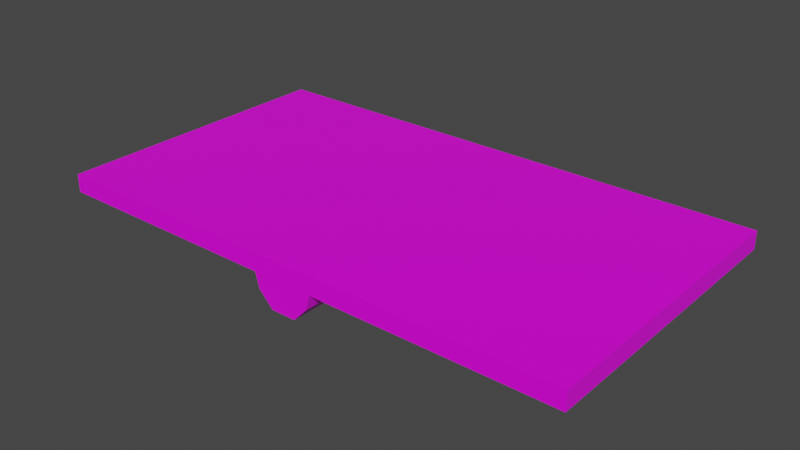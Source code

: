 # Source: Seesaw2.blend  (saved by Blender 2.83.19; exported with 4.5.12 LTS)
import bpy
from mathutils import Matrix  # noqa: F401  (used for matrix-valued properties, if any)

bpy.ops.wm.read_factory_settings(use_empty=True)
scene = bpy.context.scene
scene.name = 'Scene'

# ---- collections
col_collection = bpy.data.collections.new('Collection'); scene.collection.children.link(col_collection)

# ---- images (referenced by path relative to the original .blend; pixels are not part of the script)
import os
ASSET_DIR = os.environ.get("B2B_ASSET_DIR", "")  # directory of the original .blend (textures are referenced by path, not embedded)
HERE = os.path.dirname(os.path.abspath(__file__))  # packed textures are extracted next to this script under _unpacked/

def load_image(name, relpath, width, height, colorspace="sRGB"):
    """Load a texture the original file referenced (path relative to the .blend, or extracted next to this script)."""
    p = next((c for c in (os.path.join(HERE, relpath), os.path.join(ASSET_DIR, relpath)) if relpath and os.path.exists(c)), "")
    if p:
        img = bpy.data.images.load(p, check_existing=True)
        img.name = name
    else:  # same state as the original file: an image datablock whose file is absent (Cycles renders it pink)
        img = bpy.data.images.new(name, width, height)
        img.source = "FILE"
        img.filepath = "//" + (relpath or name)
    img.colorspace_settings.name = colorspace
    return img
img_colors_png = load_image('colors.png', 'colors.png', 1024, 1024, 'sRGB')

# ---- materials (node trees are filled in below, after node groups)
mat_material = bpy.data.materials.new('Material')
mat_material.alpha_threshold = 0.0
mat_material.use_transparent_shadow = False
mat_material.line_color = (0.0, 0.0, 0.0, 1.0)

# ---- material node trees
mat_material.use_nodes = True; mat_material.node_tree.nodes.clear()
_N = mat_material.node_tree.nodes; _L = mat_material.node_tree.links
n0 = _N.new('ShaderNodeOutputMaterial'); n0.name = 'Material Output'; n0.location = (300, 300)
n1 = _N.new('ShaderNodeBsdfPrincipled'); n1.name = 'Principled BSDF'; n1.location = (10, 300)
n1.distribution = 'GGX'
n1.subsurface_method = 'BURLEY'
n1.inputs[2].default_value = 0.4
n1.inputs[3].default_value = 1.45
n1.inputs[27].default_value = (0.0, 0.0, 0.0, 1.0)
n1.inputs[28].default_value = 1.0
n2 = _N.new('ShaderNodeTexImage'); n2.name = 'Image Texture'; n2.location = (-306, 190)
n2.image = img_colors_png
_L.new(n1.outputs[0], n0.inputs[0])
_L.new(n2.outputs[0], n1.inputs[0])
n0.is_active_output = True

# ---- world
world_world = bpy.data.worlds.new('World'); scene.world = world_world
world_world.use_nodes = True; world_world.node_tree.nodes.clear()
_N = world_world.node_tree.nodes; _L = world_world.node_tree.links
n0 = _N.new('ShaderNodeOutputWorld'); n0.name = 'World Output'; n0.location = (300, 300)
n1 = _N.new('ShaderNodeBackground'); n1.name = 'Background'; n1.location = (10, 300)
n1.inputs[0].default_value = (0.05088, 0.05088, 0.05088, 1.0)
_L.new(n1.outputs[0], n0.inputs[0])
n0.is_active_output = True
world_world.color = (0.05088, 0.05088, 0.05088)
world_world.use_sun_shadow = False
world_world.sun_shadow_jitter_overblur = 0.0

# ---- meshes
me_cube_001 = bpy.data.meshes.new('Cube.001')
me_cube_001.from_pydata([(9.0, -5.0, 0.0), (9.0, -5.0, 0.6081), (-9.0, -5.0, 0.0), (-9.0, -5.0, 0.6081), (9.0, 5.0, 0.0), (9.0, 5.0, 0.6081), (-9.0, 5.0, 0.0), (-9.0, 5.0, 0.6081), (-1.029, -5.0, 0.0), (1.029, -5.0, 0.0), (1.029, -5.0, 0.6081), (-1.029, -5.0, 0.6081), (1.029, 5.0, 0.0), (-1.029, 5.0, 0.0), (-1.029, 5.0, 0.6081), (1.029, 5.0, 0.6081), (-0.4185, -5.0, -1.0), (0.4185, -5.0, -1.0), (0.4185, 5.0, -1.0), (-0.4185, 5.0, -1.0), (0.892, -5.0, -0.5), (0.892, 5.0, -0.5), (-0.892, 5.0, -0.5), (-0.892, -5.0, -0.5), (-9.0, 3.0, 0.0), (-9.0, 1.0, 0.0), (-9.0, -1.0, 0.0), (-9.0, -3.0, 0.0), (-9.0, -3.0, 0.6081), (-9.0, -1.0, 0.6081), (-9.0, 1.0, 0.6081), (-9.0, 3.0, 0.6081), (9.0, -3.0, 0.0), (9.0, -1.0, 0.0), (9.0, 1.0, 0.0), (9.0, 3.0, 0.0), (9.0, 3.0, 0.6081), (9.0, 1.0, 0.6081), (9.0, -1.0, 0.6081), (9.0, -3.0, 0.6081), (-1.029, -3.0, 0.6081), (-1.029, -1.0, 0.6081), (-1.029, 1.0, 0.6081), (-1.029, 3.0, 0.6081), (1.029, -3.0, 0.6081), (1.029, -1.0, 0.6081), (1.029, 1.0, 0.6081), (1.029, 3.0, 0.6081), (-1.029, 3.0, 0.0), (-1.029, 1.0, 0.0), (-1.029, -1.0, 0.0), (-1.029, -3.0, 0.0), (1.029, 3.0, 0.0), (1.029, 1.0, 0.0), (1.029, -1.0, 0.0), (1.029, -3.0, 0.0), (-0.4185, 3.0, -1.0), (-0.4185, 1.0, -1.0), (-0.4185, -1.0, -1.0), (-0.4185, -3.0, -1.0), (0.4185, 3.0, -1.0), (0.4185, 1.0, -1.0), (0.4185, -1.0, -1.0), (0.4185, -3.0, -1.0), (-0.892, 3.0, -0.5), (-0.892, 1.0, -0.5), (-0.892, -1.0, -0.5), (-0.892, -3.0, -0.5), (0.892, -3.0, -0.5), (0.892, -1.0, -0.5), (0.892, 1.0, -0.5), (0.892, 3.0, -0.5)], [], [(8, 11, 3, 2), (24, 31, 7, 6), (12, 15, 5, 4), (32, 39, 1, 0), (52, 12, 4, 35), (44, 10, 1, 39), (28, 3, 11, 40), (40, 11, 10, 44), (24, 6, 13, 48), (68, 20, 17, 63), (6, 7, 14, 13), (13, 14, 15, 12), (0, 1, 10, 9), (9, 10, 11, 8), (56, 19, 18, 60), (9, 8, 23, 16, 17, 20), (64, 22, 19, 56), (48, 13, 22, 64), (13, 12, 21, 18, 19, 22), (55, 9, 20, 68), (12, 52, 71, 21), (52, 53, 70, 71), (53, 54, 69, 70), (54, 55, 68, 69), (8, 51, 67, 23), (51, 50, 66, 67), (50, 49, 65, 66), (49, 48, 64, 65), (23, 67, 59, 16), (67, 66, 58, 59), (66, 65, 57, 58), (65, 64, 56, 57), (16, 59, 63, 17), (59, 58, 62, 63), (58, 57, 61, 62), (57, 56, 60, 61), (21, 71, 60, 18), (71, 70, 61, 60), (70, 69, 62, 61), (69, 68, 63, 62), (2, 27, 51, 8), (27, 26, 50, 51), (26, 25, 49, 50), (25, 24, 48, 49), (14, 43, 47, 15), (43, 42, 46, 47), (42, 41, 45, 46), (41, 40, 44, 45), (7, 31, 43, 14), (31, 30, 42, 43), (30, 29, 41, 42), (29, 28, 40, 41), (15, 47, 36, 5), (47, 46, 37, 36), (46, 45, 38, 37), (45, 44, 39, 38), (9, 55, 32, 0), (55, 54, 33, 32), (54, 53, 34, 33), (53, 52, 35, 34), (4, 5, 36, 35), (35, 36, 37, 34), (34, 37, 38, 33), (33, 38, 39, 32), (2, 3, 28, 27), (27, 28, 29, 26), (26, 29, 30, 25), (25, 30, 31, 24)])
_uv = me_cube_001.uv_layers.new(name='UVMap')
_uv.uv.foreach_set('vector', [0.3377, 0.2777, 0.3377, 0.2777, 0.3377, 0.2777, 0.3377, 0.2777, 0.3377, 0.2777, 0.3377, 0.2777, 0.3377, 0.2777, 0.3377, 0.2777, 0.3377, 0.2777, 0.3377, 0.2777, 0.3377, 0.2777, 0.3377, 0.2777, 0.3377, 0.2777, 0.3377, 0.2777, 0.3377, 0.2777, 0.3377, 0.2777, 0.3377, 0.2777, 0.3377, 0.2777, 0.3377, 0.2777, 0.3377, 0.2777, 0.3377, 0.2777, 0.3377, 0.2777, 0.3377, 0.2777, 0.3377, 0.2777, 0.3377, 0.2777, 0.3377, 0.2777, 0.3377, 0.2777, 0.3377, 0.2777, 0.3377, 0.2777, 0.3377, 0.2777, 0.3377, 0.2777, 0.3377, 0.2777, 0.3377, 0.2777, 0.3377, 0.2777, 0.3377, 0.2777, 0.3377, 0.2777, 0.3377, 0.2777, 0.3377, 0.2777, 0.3377, 0.2777, 0.3377, 0.2777, 0.3377, 0.2777, 0.3377, 0.2777, 0.3377, 0.2777, 0.3377, 0.2777, 0.3377, 0.2777, 0.3377, 0.2777, 0.3377, 0.2777, 0.3377, 0.2777, 0.3377, 0.2777, 0.3377, 0.2777, 0.3377, 0.2777, 0.3377, 0.2777, 0.3377, 0.2777, 0.3377, 0.2777, 0.3377, 0.2777, 0.3377, 0.2777, 0.3377, 0.2777, 0.3377, 0.2777, 0.3377, 0.2777, 0.3377, 0.2777, 0.3377, 0.2777, 0.3377, 0.2777, 0.3377, 0.2777, 0.3377, 0.2777, 0.3377, 0.2777, 0.3377, 0.2777, 0.3377, 0.2777, 0.3377, 0.2777, 0.3377, 0.2777, 0.3377, 0.2777, 0.3377, 0.2777, 0.3377, 0.2777, 0.3377, 0.2777, 0.3377, 0.2777, 0.3377, 0.2777, 0.3377, 0.2777, 0.3377, 0.2777, 0.3377, 0.2777, 0.3377, 0.2777, 0.3377, 0.2777, 0.3377, 0.2777, 0.3377, 0.2777, 0.3377, 0.2777, 0.3377, 0.2777, 0.3377, 0.2777, 0.3377, 0.2777, 0.3377, 0.2777, 0.3377, 0.2777, 0.219, 0.5157, 0.219, 0.5157, 0.219, 0.5157, 0.219, 0.5157, 0.3377, 0.2777, 0.3377, 0.2777, 0.3377, 0.2777, 0.3377, 0.2777, 0.219, 0.5157, 0.219, 0.5157, 0.219, 0.5157, 0.219, 0.5157, 0.3377, 0.2777, 0.3377, 0.2777, 0.3377, 0.2777, 0.3377, 0.2777, 0.219, 0.5157, 0.219, 0.5157, 0.219, 0.5157, 0.219, 0.5157, 0.3377, 0.2777, 0.3377, 0.2777, 0.3377, 0.2777, 0.3377, 0.2777, 0.219, 0.5157, 0.219, 0.5157, 0.219, 0.5157, 0.219, 0.5157, 0.3377, 0.2777, 0.3377, 0.2777, 0.3377, 0.2777, 0.3377, 0.2777, 0.219, 0.5157, 0.219, 0.5157, 0.219, 0.5157, 0.219, 0.5157, 0.3377, 0.2777, 0.3377, 0.2777, 0.3377, 0.2777, 0.3377, 0.2777, 0.219, 0.5157, 0.219, 0.5157, 0.219, 0.5157, 0.219, 0.5157, 0.3377, 0.2777, 0.3377, 0.2777, 0.3377, 0.2777, 0.3377, 0.2777, 0.219, 0.5157, 0.219, 0.5157, 0.219, 0.5157, 0.219, 0.5157, 0.3377, 0.2777, 0.3377, 0.2777, 0.3377, 0.2777, 0.3377, 0.2777, 0.219, 0.5157, 0.219, 0.5157, 0.219, 0.5157, 0.219, 0.5157, 0.3377, 0.2777, 0.3377, 0.2777, 0.3377, 0.2777, 0.3377, 0.2777, 0.219, 0.5157, 0.219, 0.5157, 0.219, 0.5157, 0.219, 0.5157, 0.3377, 0.2777, 0.3377, 0.2777, 0.3377, 0.2777, 0.3377, 0.2777, 0.219, 0.5157, 0.219, 0.5157, 0.219, 0.5157, 0.219, 0.5157, 0.3377, 0.2777, 0.3377, 0.2777, 0.3377, 0.2777, 0.3377, 0.2777, 0.219, 0.5157, 0.219, 0.5157, 0.219, 0.5157, 0.219, 0.5157, 0.3377, 0.2777, 0.3377, 0.2777, 0.3377, 0.2777, 0.3377, 0.2777, 0.219, 0.5157, 0.219, 0.5157, 0.219, 0.5157, 0.219, 0.5157, 0.3377, 0.2777, 0.3377, 0.2777, 0.3377, 0.2777, 0.3377, 0.2777, 0.219, 0.5157, 0.219, 0.5157, 0.219, 0.5157, 0.219, 0.5157, 0.3377, 0.2777, 0.3377, 0.2777, 0.3377, 0.2777, 0.3377, 0.2777, 0.219, 0.5157, 0.219, 0.5157, 0.219, 0.5157, 0.219, 0.5157, 0.3377, 0.2777, 0.3377, 0.2777, 0.3377, 0.2777, 0.3377, 0.2777, 0.219, 0.5157, 0.219, 0.5157, 0.219, 0.5157, 0.219, 0.5157, 0.3377, 0.2777, 0.3377, 0.2777, 0.3377, 0.2777, 0.3377, 0.2777, 0.219, 0.5157, 0.219, 0.5157, 0.219, 0.5157, 0.219, 0.5157, 0.3377, 0.2777, 0.3377, 0.2777, 0.3377, 0.2777, 0.3377, 0.2777, 0.219, 0.5157, 0.219, 0.5157, 0.219, 0.5157, 0.219, 0.5157, 0.3377, 0.2777, 0.3377, 0.2777, 0.3377, 0.2777, 0.3377, 0.2777, 0.219, 0.5157, 0.219, 0.5157, 0.219, 0.5157, 0.219, 0.5157, 0.3377, 0.2777, 0.3377, 0.2777, 0.3377, 0.2777, 0.3377, 0.2777, 0.219, 0.5157, 0.219, 0.5157, 0.219, 0.5157, 0.219, 0.5157, 0.3377, 0.2777, 0.3377, 0.2777, 0.3377, 0.2777, 0.3377, 0.2777, 0.219, 0.5157, 0.219, 0.5157, 0.219, 0.5157, 0.219, 0.5157, 0.3377, 0.2777, 0.3377, 0.2777, 0.3377, 0.2777, 0.3377, 0.2777, 0.219, 0.5157, 0.219, 0.5157, 0.219, 0.5157, 0.219, 0.5157, 0.3377, 0.2777, 0.3377, 0.2777, 0.3377, 0.2777, 0.3377, 0.2777, 0.219, 0.5157, 0.219, 0.5157, 0.219, 0.5157, 0.219, 0.5157, 0.3377, 0.2777, 0.3377, 0.2777, 0.3377, 0.2777, 0.3377, 0.2777, 0.219, 0.5157, 0.219, 0.5157, 0.219, 0.5157, 0.219, 0.5157, 0.3377, 0.2777, 0.3377, 0.2777, 0.3377, 0.2777, 0.3377, 0.2777, 0.219, 0.5157, 0.219, 0.5157, 0.219, 0.5157, 0.219, 0.5157])
me_cube_001.materials.append(mat_material)
me_cube_001.use_remesh_fix_poles = True
me_cube_001.use_remesh_preserve_attributes = False
me_cube_001.use_mirror_vertex_groups = False
me_cube_001.update()

# ---- objects
ob_cube = bpy.data.objects.new('Cube', me_cube_001)

# ---- transforms, parenting, visibility, modifiers, constraints
ob_cube.location = (0.0, 0.0, 0.0)
ob_cube.lineart.crease_threshold = 0.0

# ---- collection membership
col_collection.objects.link(ob_cube)

# ---- scene / render settings (as saved in the file)
scene.frame_start = 1; scene.frame_end = 250; scene.frame_set(1)
scene.render.engine = 'BLENDER_EEVEE_NEXT'
scene.cycles.use_denoising = False
scene.cycles.samples = 128
scene.cycles.sampling_pattern = 'TABULATED_SOBOL'
scene.cycles.use_adaptive_sampling = False
scene.cycles.use_light_tree = False
scene.view_settings.view_transform = 'Filmic'
bpy.context.view_layer.update()

# ---- added for rendering (the .blend has no active camera and no usable light): camera, sun
cam_auto = bpy.data.cameras.new('AutoCamera')
cam_auto.lens = 50.0
cam_auto.sensor_width = 36.0
cam_auto.clip_end = 1000.0
ob_auto_camera = bpy.data.objects.new('AutoCamera', cam_auto)
scene.collection.objects.link(ob_auto_camera)
ob_auto_camera.location = (19.1095, -22.9315, 15.0917)
ob_auto_camera.rotation_euler = (1.09748, -7.21219e-08, 0.694738)
scene.camera = ob_auto_camera
light_auto_sun = bpy.data.lights.new('AutoSun', 'SUN')
light_auto_sun.energy = 3.0
light_auto_sun.angle = 0.0523599
ob_auto_sun = bpy.data.objects.new('AutoSun', light_auto_sun)
scene.collection.objects.link(ob_auto_sun)
ob_auto_sun.rotation_euler = (0.872665, 0.174533, 0.523599)
bpy.context.view_layer.update()
